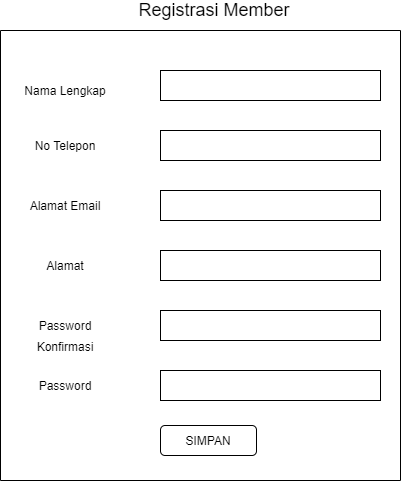

The diagram above was exported from draw.io. Its source (the exported page's mxGraphModel, read from the mxfile embedded in the PNG):
<mxGraphModel dx="768" dy="482" grid="1" gridSize="10" guides="1" tooltips="1" connect="1" arrows="1" fold="1" page="1" pageScale="1" pageWidth="827" pageHeight="1169" math="0" shadow="0">
  <root>
    <mxCell id="scjW2q-KjGunFSyEoA7P-0" />
    <mxCell id="scjW2q-KjGunFSyEoA7P-1" parent="scjW2q-KjGunFSyEoA7P-0" />
    <mxCell id="eW-0gmZKh35I9AN9ywpd-0" value="&lt;font style=&quot;font-size: 12px&quot;&gt;Nama Lengkap&lt;/font&gt;" style="text;html=1;strokeColor=none;fillColor=none;align=center;verticalAlign=bottom;whiteSpace=wrap;rounded=0;fontSize=33;horizontal=1;" parent="scjW2q-KjGunFSyEoA7P-1" vertex="1">
      <mxGeometry x="220" y="205" width="90" height="30" as="geometry" />
    </mxCell>
    <mxCell id="eW-0gmZKh35I9AN9ywpd-1" value="" style="rounded=0;whiteSpace=wrap;html=1;fontSize=33;align=center;" parent="scjW2q-KjGunFSyEoA7P-1" vertex="1">
      <mxGeometry x="360" y="200" width="220" height="30" as="geometry" />
    </mxCell>
    <mxCell id="eW-0gmZKh35I9AN9ywpd-2" value="&lt;font style=&quot;font-size: 12px&quot;&gt;No Telepon&lt;/font&gt;" style="text;html=1;strokeColor=none;fillColor=none;align=center;verticalAlign=bottom;whiteSpace=wrap;rounded=0;fontSize=33;horizontal=1;" parent="scjW2q-KjGunFSyEoA7P-1" vertex="1">
      <mxGeometry x="220" y="260" width="90" height="30" as="geometry" />
    </mxCell>
    <mxCell id="eW-0gmZKh35I9AN9ywpd-3" value="" style="rounded=0;whiteSpace=wrap;html=1;fontSize=33;align=center;" parent="scjW2q-KjGunFSyEoA7P-1" vertex="1">
      <mxGeometry x="360" y="260" width="220" height="30" as="geometry" />
    </mxCell>
    <mxCell id="eW-0gmZKh35I9AN9ywpd-4" value="&lt;span style=&quot;font-size: 12px&quot;&gt;Alamat Email&lt;/span&gt;" style="text;html=1;strokeColor=none;fillColor=none;align=center;verticalAlign=bottom;whiteSpace=wrap;rounded=0;fontSize=33;horizontal=1;" parent="scjW2q-KjGunFSyEoA7P-1" vertex="1">
      <mxGeometry x="220" y="320" width="90" height="30" as="geometry" />
    </mxCell>
    <mxCell id="eW-0gmZKh35I9AN9ywpd-5" value="" style="rounded=0;whiteSpace=wrap;html=1;fontSize=33;align=center;" parent="scjW2q-KjGunFSyEoA7P-1" vertex="1">
      <mxGeometry x="360" y="320" width="220" height="30" as="geometry" />
    </mxCell>
    <mxCell id="eW-0gmZKh35I9AN9ywpd-6" value="&lt;font style=&quot;font-size: 12px&quot;&gt;Alamat&lt;/font&gt;" style="text;html=1;strokeColor=none;fillColor=none;align=center;verticalAlign=bottom;whiteSpace=wrap;rounded=0;fontSize=33;horizontal=1;" parent="scjW2q-KjGunFSyEoA7P-1" vertex="1">
      <mxGeometry x="220" y="380" width="90" height="30" as="geometry" />
    </mxCell>
    <mxCell id="eW-0gmZKh35I9AN9ywpd-7" value="" style="rounded=0;whiteSpace=wrap;html=1;fontSize=33;align=center;" parent="scjW2q-KjGunFSyEoA7P-1" vertex="1">
      <mxGeometry x="360" y="380" width="220" height="30" as="geometry" />
    </mxCell>
    <mxCell id="eW-0gmZKh35I9AN9ywpd-8" value="" style="endArrow=none;html=1;fontSize=33;" parent="scjW2q-KjGunFSyEoA7P-1" edge="1">
      <mxGeometry width="50" height="50" relative="1" as="geometry">
        <mxPoint x="200" y="610" as="sourcePoint" />
        <mxPoint x="200" y="160" as="targetPoint" />
      </mxGeometry>
    </mxCell>
    <mxCell id="eW-0gmZKh35I9AN9ywpd-9" value="" style="endArrow=none;html=1;fontSize=33;" parent="scjW2q-KjGunFSyEoA7P-1" edge="1">
      <mxGeometry width="50" height="50" relative="1" as="geometry">
        <mxPoint x="600" y="610" as="sourcePoint" />
        <mxPoint x="600" y="160" as="targetPoint" />
      </mxGeometry>
    </mxCell>
    <mxCell id="eW-0gmZKh35I9AN9ywpd-10" value="" style="endArrow=none;html=1;fontSize=33;" parent="scjW2q-KjGunFSyEoA7P-1" edge="1">
      <mxGeometry width="50" height="50" relative="1" as="geometry">
        <mxPoint x="600" y="160" as="sourcePoint" />
        <mxPoint x="200" y="160" as="targetPoint" />
      </mxGeometry>
    </mxCell>
    <mxCell id="eW-0gmZKh35I9AN9ywpd-11" value="SIMPAN" style="rounded=1;whiteSpace=wrap;html=1;fontSize=12;align=center;verticalAlign=middle;" parent="scjW2q-KjGunFSyEoA7P-1" vertex="1">
      <mxGeometry x="360" y="555" width="96" height="30" as="geometry" />
    </mxCell>
    <mxCell id="eW-0gmZKh35I9AN9ywpd-12" value="" style="endArrow=none;html=1;fontSize=33;" parent="scjW2q-KjGunFSyEoA7P-1" edge="1">
      <mxGeometry width="50" height="50" relative="1" as="geometry">
        <mxPoint x="600" y="609.9999999999999" as="sourcePoint" />
        <mxPoint x="200" y="609.9999999999999" as="targetPoint" />
      </mxGeometry>
    </mxCell>
    <mxCell id="eW-0gmZKh35I9AN9ywpd-13" value="&lt;font style=&quot;font-size: 12px&quot;&gt;Password&lt;/font&gt;&lt;span style=&quot;color: rgba(0 , 0 , 0 , 0) ; font-family: monospace ; font-size: 0px&quot;&gt;%3CmxGraphModel%3E%3Croot%3E%3CmxCell%20id%3D%220%22%2F%3E%3CmxCell%20id%3D%221%22%20parent%3D%220%22%2F%3E%3CmxCell%20id%3D%222%22%20value%3D%22%26lt%3Bfont%20style%3D%26quot%3Bfont-size%3A%2012px%26quot%3B%26gt%3BAlamat%26lt%3B%2Ffont%26gt%3B%22%20style%3D%22text%3Bhtml%3D1%3BstrokeColor%3Dnone%3BfillColor%3Dnone%3Balign%3Dcenter%3BverticalAlign%3Dbottom%3BwhiteSpace%3Dwrap%3Brounded%3D0%3BfontSize%3D33%3Bhorizontal%3D1%3B%22%20vertex%3D%221%22%20parent%3D%221%22%3E%3CmxGeometry%20x%3D%22220%22%20y%3D%22380%22%20width%3D%2290%22%20height%3D%2230%22%20as%3D%22geometry%22%2F%3E%3C%2FmxCell%3E%3CmxCell%20id%3D%223%22%20value%3D%22%22%20style%3D%22rounded%3D0%3BwhiteSpace%3Dwrap%3Bhtml%3D1%3BfontSize%3D33%3Balign%3Dcenter%3B%22%20vertex%3D%221%22%20parent%3D%221%22%3E%3CmxGeometry%20x%3D%22360%22%20y%3D%22380%22%20width%3D%22220%22%20height%3D%2230%22%20as%3D%22geometry%22%2F%3E%3C%2FmxCell%3E%3C%2Froot%3E%3C%2FmxGraphModel%3E&lt;/span&gt;" style="text;html=1;strokeColor=none;fillColor=none;align=center;verticalAlign=bottom;whiteSpace=wrap;rounded=0;fontSize=33;horizontal=1;" parent="scjW2q-KjGunFSyEoA7P-1" vertex="1">
      <mxGeometry x="220" y="440" width="90" height="30" as="geometry" />
    </mxCell>
    <mxCell id="eW-0gmZKh35I9AN9ywpd-14" value="" style="rounded=0;whiteSpace=wrap;html=1;fontSize=33;align=center;" parent="scjW2q-KjGunFSyEoA7P-1" vertex="1">
      <mxGeometry x="360" y="440" width="220" height="30" as="geometry" />
    </mxCell>
    <mxCell id="eW-0gmZKh35I9AN9ywpd-15" value="&lt;font style=&quot;font-size: 12px&quot;&gt;Konfirmasi Password&lt;/font&gt;" style="text;html=1;strokeColor=none;fillColor=none;align=center;verticalAlign=bottom;whiteSpace=wrap;rounded=0;fontSize=33;horizontal=1;" parent="scjW2q-KjGunFSyEoA7P-1" vertex="1">
      <mxGeometry x="220" y="500" width="90" height="30" as="geometry" />
    </mxCell>
    <mxCell id="eW-0gmZKh35I9AN9ywpd-16" value="" style="rounded=0;whiteSpace=wrap;html=1;fontSize=33;align=center;" parent="scjW2q-KjGunFSyEoA7P-1" vertex="1">
      <mxGeometry x="360" y="500" width="220" height="30" as="geometry" />
    </mxCell>
    <mxCell id="M4gn6_cS9x48Uwi9nnrO-0" value="Registrasi Member" style="text;html=1;strokeColor=none;fillColor=none;align=center;verticalAlign=middle;whiteSpace=wrap;rounded=0;fontSize=18;" vertex="1" parent="scjW2q-KjGunFSyEoA7P-1">
      <mxGeometry x="328" y="130" width="172" height="20" as="geometry" />
    </mxCell>
  </root>
</mxGraphModel>